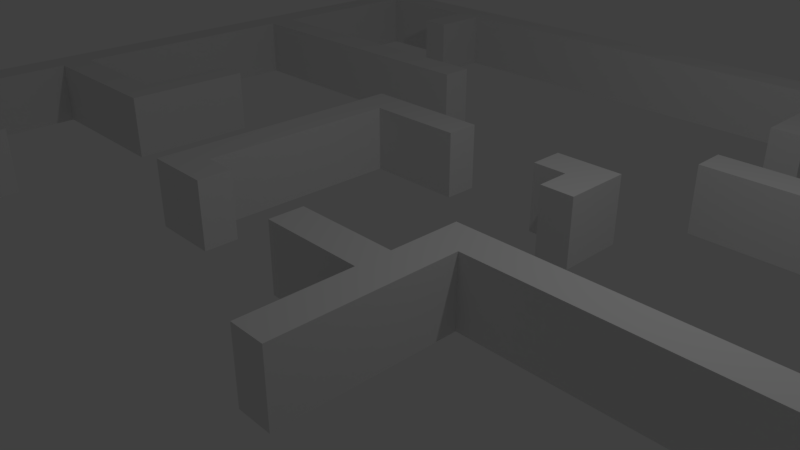 # Source: Map_v3.blend  (saved by Blender 2.78.0; exported with 4.5.12 LTS)
import bpy
from mathutils import Matrix  # noqa: F401  (used for matrix-valued properties, if any)

bpy.ops.wm.read_factory_settings(use_empty=True)
scene = bpy.context.scene
scene.name = 'Scene'

# ---- collections
col_collection_1 = bpy.data.collections.new('Collection 1'); scene.collection.children.link(col_collection_1)

# ---- world
world_world = bpy.data.worlds.new('World'); scene.world = world_world
world_world.color = (0.05088, 0.05088, 0.05088)
world_world.use_sun_shadow = False
world_world.sun_shadow_jitter_overblur = 0.0
world_world.cycles.sampling_method = 'MANUAL'

# ---- cameras
cam_camera = bpy.data.cameras.new('Camera')
cam_camera.clip_end = 100.0
cam_camera.lens = 35.0
cam_camera.sensor_width = 32.0
cam_camera.sensor_height = 18.0
cam_camera.ortho_scale = 7.314
cam_camera.dof.focus_distance = 0.0
cam_camera.dof.aperture_fstop = 128.0

# ---- lights
light_lamp = bpy.data.lights.new('Lamp', 'POINT')
light_lamp.transmission_factor = 0.0
light_lamp.cutoff_distance = 30.0
light_lamp.energy = 100.0
light_lamp.shadow_buffer_clip_start = 1.001
light_lamp.shadow_soft_size = 0.1
light_lamp.shadow_maximum_resolution = 0.006
light_lamp.use_absolute_resolution = True

# ---- meshes
me_plane_001 = bpy.data.meshes.new('Plane.001')
me_plane_001.from_pydata([(6.0, 4.5, 0.0), (6.5, 4.5, 0.0), (5.5, 4.5, 0.0), (6.0, 5.0, 0.0), (5.5, 5.0, 0.0), (6.5, 5.0, 0.0), (5.5, 4.5, 1.0), (6.0, 4.5, 1.0), (6.0, 5.0, 1.0), (6.5, 4.5, 1.0), (5.5, 5.0, 1.0), (6.5, 5.0, 1.0)], [], [(0, 1, 9, 7), (1, 5, 11, 9), (6, 7, 8, 10), (7, 9, 11, 8), (3, 4, 10, 8), (2, 0, 7, 6), (4, 2, 6, 10), (5, 3, 8, 11)])
me_plane_001.use_remesh_preserve_volume = False
me_plane_001.use_remesh_preserve_attributes = False
me_plane_001.use_mirror_vertex_groups = False
me_plane_001.update()
me_plane = bpy.data.meshes.new('Plane')
me_plane.from_pydata([(-8.0, 1.0, 0.0), (-5.0, 1.0, 0.0), (-2.0, 1.0, 0.0), (8.0, 1.0, 0.0), (-8.0, 2.0, 0.0), (-2.0, 2.0, 0.0), (8.0, 2.0, 0.0), (2.0, 2.0, 0.0), (1.0, 2.0, 0.0), (-1.0, 2.0, 0.0), (-8.0, 3.0, 0.0), (8.0, 3.0, 0.0), (-8.0, 4.0, 0.0), (-7.0, 4.0, 0.0), (-6.0, 4.0, 0.0), (-5.0, 4.0, 0.0), (-4.0, 4.0, 0.0), (-3.0, 4.0, 0.0), (8.0, 4.0, 0.0), (5.0, 4.0, 0.0), (4.0, 4.0, 0.0), (3.0, 4.0, 0.0), (-8.0, 5.0, 0.0), (8.0, 5.0, 0.0), (5.0, 5.0, 0.0), (-8.0, 6.0, 0.0), (8.0, 6.0, 0.0), (5.0, 6.0, 0.0), (3.0, 6.0, 0.0), (-8.0, 7.0, 0.0), (-5.0, 7.0, 0.0), (8.0, 7.0, 0.0), (5.0, 7.0, 0.0), (3.0, 7.0, 0.0), (-8.0, 8.0, 0.0), (-7.0, 8.0, 0.0), (-6.0, 8.0, 0.0), (-5.0, 8.0, 0.0), (-4.0, 8.0, 0.0), (-3.0, 8.0, 0.0), (-2.0, 8.0, 0.0), (8.0, 8.0, 0.0), (7.0, 8.0, 0.0), (6.0, 8.0, 0.0), (5.0, 8.0, 0.0), (4.0, 8.0, 0.0), (3.0, 8.0, 0.0), (2.0, 8.0, 0.0), (1.0, 8.0, 0.0), (-1.0, 8.0, 0.0), (0.0, 8.0, 0.0), (-8.0, 0.0, 0.0), (-7.0, 0.0, 0.0), (-6.0, 0.0, 0.0), (-5.0, 0.0, 0.0), (-2.0, 0.0, 0.0), (8.0, 0.0, 0.0), (7.0, 0.0, 0.0), (6.0, 0.0, 0.0), (5.0, 0.0, 0.0), (4.0, 0.0, 0.0), (3.0, 0.0, 0.0), (2.0, 0.0, 0.0), (-8.0, -1.0, 0.0), (-2.0, -1.0, 0.0), (8.0, -1.0, 0.0), (2.0, -1.0, 0.0), (1.0, -1.0, 0.0), (0.0, -1.0, 0.0), (-8.0, -2.0, 0.0), (8.0, -2.0, 0.0), (2.0, -2.0, 0.0), (-8.0, -3.0, 0.0), (-7.0, -3.0, 0.0), (-6.0, -3.0, 0.0), (-5.0, -3.0, 0.0), (8.0, -3.0, 0.0), (2.0, -3.0, 0.0), (-8.0, -4.0, 0.0), (8.0, -4.0, 0.0), (-8.0, -5.0, 0.0), (-7.0, -5.0, 0.0), (-6.0, -5.0, 0.0), (-5.0, -5.0, 0.0), (-4.0, -5.0, 0.0), (8.0, -5.0, 0.0), (6.0, -5.0, 0.0), (5.0, -5.0, 0.0), (4.0, -5.0, 0.0), (-8.0, -6.0, 0.0), (-5.0, -6.0, 0.0), (8.0, -6.0, 0.0), (4.0, -6.0, 0.0), (-8.0, -7.0, 0.0), (8.0, -7.0, 0.0), (4.0, -7.0, 0.0), (-8.0, -8.0, 0.0), (-7.0, -8.0, 0.0), (-6.0, -8.0, 0.0), (-5.0, -8.0, 0.0), (-4.0, -8.0, 0.0), (-3.0, -8.0, 0.0), (-2.0, -8.0, 0.0), (8.0, -8.0, 0.0), (7.0, -8.0, 0.0), (6.0, -8.0, 0.0), (5.0, -8.0, 0.0), (4.0, -8.0, 0.0), (3.0, -8.0, 0.0), (2.0, -8.0, 0.0), (1.0, -8.0, 0.0), (-1.0, -8.0, 0.0), (0.0, -8.0, 0.0), (7.5, 1.0, 0.0), (-2.5, 1.0, 0.0), (-5.5, 1.0, 0.0), (-7.5, 1.0, 0.0), (-0.5, 2.0, 0.0), (1.5, 2.0, 0.0), (-1.5, 2.0, 0.0), (7.5, 2.0, 0.0), (-2.5, 2.0, 0.0), (-7.5, 2.0, 0.0), (8.0, 1.5, 0.0), (2.0, 1.5, 0.0), (-2.0, 1.5, 0.0), (-5.0, 1.5, 0.0), (-8.0, 1.5, 0.0), (7.5, 3.0, 0.0), (-7.5, 3.0, 0.0), (-2.0, 2.5, 0.0), (-1.0, 2.5, 0.0), (1.0, 2.5, 0.0), (8.0, 2.5, 0.0), (2.0, 2.5, 0.0), (-8.0, 2.5, 0.0), (2.5, 4.0, 0.0), (4.5, 4.0, 0.0), (3.5, 4.0, 0.0), (7.5, 4.0, 0.0), (-3.5, 4.0, 0.0), (-2.5, 4.0, 0.0), (-5.5, 4.0, 0.0), (-4.5, 4.0, 0.0), (-7.5, 4.0, 0.0), (-6.5, 4.0, 0.0), (5.0, 3.5, 0.0), (4.0, 3.5, 0.0), (3.0, 3.5, 0.0), (-8.0, 3.5, 0.0), (8.0, 3.5, 0.0), (4.5, 5.0, 0.0), (7.5, 5.0, 0.0), (-7.5, 5.0, 0.0), (-8.0, 4.5, 0.0), (-7.0, 4.5, 0.0), (5.0, 4.5, 0.0), (-6.0, 4.5, 0.0), (8.0, 4.5, 0.0), (-4.0, 4.5, 0.0), (-3.0, 4.5, 0.0), (-5.0, 4.5, 0.0), (2.5, 6.0, 0.0), (4.5, 6.0, 0.0), (7.5, 6.0, 0.0), (-7.5, 6.0, 0.0), (5.0, 5.5, 0.0), (3.0, 5.5, 0.0), (-8.0, 5.5, 0.0), (8.0, 5.5, 0.0), (2.5, 7.0, 0.0), (4.5, 7.0, 0.0), (7.5, 7.0, 0.0), (-5.5, 7.0, 0.0), (-7.5, 7.0, 0.0), (8.0, 6.5, 0.0), (3.0, 6.5, 0.0), (5.0, 6.5, 0.0), (-5.0, 6.5, 0.0), (-8.0, 6.5, 0.0), (-0.5, 8.0, 0.0), (2.5, 8.0, 0.0), (1.5, 8.0, 0.0), (4.5, 8.0, 0.0), (3.5, 8.0, 0.0), (6.5, 8.0, 0.0), (5.5, 8.0, 0.0), (-1.5, 8.0, 0.0), (7.5, 8.0, 0.0), (-3.5, 8.0, 0.0), (-2.5, 8.0, 0.0), (-5.5, 8.0, 0.0), (-4.5, 8.0, 0.0), (-7.5, 8.0, 0.0), (-6.5, 8.0, 0.0), (0.5, 8.0, 0.0), (5.0, 7.5, 0.0), (4.0, 7.5, 0.0), (-6.0, 7.5, 0.0), (-5.0, 7.5, 0.0), (3.0, 7.5, 0.0), (-4.0, 7.5, 0.0), (7.0, 7.5, 0.0), (6.0, 7.5, 0.0), (-8.0, 7.5, 0.0), (-7.0, 7.5, 0.0), (-2.0, 7.5, 0.0), (-1.0, 7.5, 0.0), (0.0, 7.5, 0.0), (1.0, 7.5, 0.0), (8.0, 7.5, 0.0), (2.0, 7.5, 0.0), (-3.0, 7.5, 0.0), (2.5, 0.0, 0.0), (1.5, 0.0, 0.0), (4.5, 0.0, 0.0), (3.5, 0.0, 0.0), (6.5, 0.0, 0.0), (5.5, 0.0, 0.0), (7.5, 0.0, 0.0), (-2.5, 0.0, 0.0), (-5.5, 0.0, 0.0), (-7.5, 0.0, 0.0), (-6.5, 0.0, 0.0), (-2.0, 0.5, 0.0), (8.0, 0.5, 0.0), (-5.0, 0.5, 0.0), (-8.0, 0.5, 0.0), (1.5, -1.0, 0.0), (-1.5, -1.0, 0.0), (7.5, -1.0, 0.0), (-2.5, -1.0, 0.0), (-7.5, -1.0, 0.0), (0.5, -1.0, 0.0), (-5.0, -0.5, 0.0), (-6.0, -0.5, 0.0), (3.0, -0.5, 0.0), (4.0, -0.5, 0.0), (6.0, -0.5, 0.0), (7.0, -0.5, 0.0), (-7.0, -0.5, 0.0), (-8.0, -0.5, 0.0), (5.0, -0.5, 0.0), (-2.0, -0.5, 0.0), (8.0, -0.5, 0.0), (2.0, -0.5, 0.0), (1.5, -2.0, 0.0), (7.5, -2.0, 0.0), (-7.5, -2.0, 0.0), (0.0, -1.5, 0.0), (1.0, -1.5, 0.0), (8.0, -1.5, 0.0), (2.0, -1.5, 0.0), (-2.0, -1.5, 0.0), (-8.0, -1.5, 0.0), (1.5, -3.0, 0.0), (7.5, -3.0, 0.0), (-5.5, -3.0, 0.0), (-7.5, -3.0, 0.0), (-6.5, -3.0, 0.0), (-5.0, -2.5, 0.0), (-7.0, -2.5, 0.0), (-8.0, -2.5, 0.0), (-6.0, -2.5, 0.0), (8.0, -2.5, 0.0), (2.0, -2.5, 0.0), (7.5, -4.0, 0.0), (-7.5, -4.0, 0.0), (8.0, -3.5, 0.0), (-8.0, -3.5, 0.0), (4.5, -5.0, 0.0), (3.5, -5.0, 0.0), (5.5, -5.0, 0.0), (7.5, -5.0, 0.0), (-3.5, -5.0, 0.0), (-5.5, -5.0, 0.0), (-4.5, -5.0, 0.0), (-7.5, -5.0, 0.0), (-6.5, -5.0, 0.0), (-8.0, -4.5, 0.0), (8.0, -4.5, 0.0), (3.5, -6.0, 0.0), (7.5, -6.0, 0.0), (-5.5, -6.0, 0.0), (-7.5, -6.0, 0.0), (-4.0, -5.5, 0.0), (4.0, -5.5, 0.0), (5.0, -5.5, 0.0), (-5.0, -5.5, 0.0), (-6.0, -5.5, 0.0), (6.0, -5.5, 0.0), (-7.0, -5.5, 0.0), (-8.0, -5.5, 0.0), (8.0, -5.5, 0.0), (3.5, -7.0, 0.0), (7.5, -7.0, 0.0), (-7.5, -7.0, 0.0), (-8.0, -6.5, 0.0), (8.0, -6.5, 0.0), (4.0, -6.5, 0.0), (-5.0, -6.5, 0.0), (-0.5, -8.0, 0.0), (2.5, -8.0, 0.0), (1.5, -8.0, 0.0), (4.5, -8.0, 0.0), (3.5, -8.0, 0.0), (6.5, -8.0, 0.0), (5.5, -8.0, 0.0), (-1.5, -8.0, 0.0), (7.5, -8.0, 0.0), (-3.5, -8.0, 0.0), (-2.5, -8.0, 0.0), (-5.5, -8.0, 0.0), (-4.5, -8.0, 0.0), (-7.5, -8.0, 0.0), (-6.5, -8.0, 0.0), (0.5, -8.0, 0.0), (1.0, -7.5, 0.0), (2.0, -7.5, 0.0), (-2.0, -7.5, 0.0), (-3.0, -7.5, 0.0), (4.0, -7.5, 0.0), (5.0, -7.5, 0.0), (-5.0, -7.5, 0.0), (-6.0, -7.5, 0.0), (3.0, -7.5, 0.0), (-4.0, -7.5, 0.0), (6.0, -7.5, 0.0), (7.0, -7.5, 0.0), (-7.0, -7.5, 0.0), (-8.0, -7.5, 0.0), (-1.0, -7.5, 0.0), (0.0, -7.5, 0.0), (8.0, -7.5, 0.0), (-3.5, -7.5, 0.0), (2.5, -7.5, 0.0), (7.5, -7.5, 0.0), (0.5, -7.5, 0.0), (-0.5, -7.5, 0.0), (-1.5, -7.5, 0.0), (-6.5, -7.5, 0.0), (5.5, -7.5, 0.0), (-7.5, -7.5, 0.0), (6.5, -7.5, 0.0), (-4.5, -7.5, 0.0), (3.5, -7.5, 0.0), (-5.5, -7.5, 0.0), (4.5, -7.5, 0.0), (-2.5, -7.5, 0.0), (1.5, -7.5, 0.0), (3.5, -6.5, 0.0), (-5.5, -6.5, 0.0), (7.5, -6.5, 0.0), (-7.5, -6.5, 0.0), (7.5, -5.5, 0.0), (-6.5, -5.5, 0.0), (5.5, -5.5, 0.0), (-7.5, -5.5, 0.0), (-4.5, -5.5, 0.0), (3.5, -5.5, 0.0), (-5.5, -5.5, 0.0), (4.5, -5.5, 0.0), (-3.5, -5.5, 0.0), (7.5, -4.5, 0.0), (-7.5, -4.5, 0.0), (-7.5, -3.5, 0.0), (7.5, -3.5, 0.0), (-5.5, -2.5, 0.0), (1.5, -2.5, 0.0), (7.5, -2.5, 0.0), (-6.5, -2.5, 0.0), (-7.5, -2.5, 0.0), (-1.5, -1.5, 0.0), (-7.5, -1.5, 0.0), (-2.5, -1.5, 0.0), (1.5, -1.5, 0.0), (7.5, -1.5, 0.0), (0.5, -1.5, 0.0), (4.5, -0.5, 0.0), (-2.5, -0.5, 0.0), (1.5, -0.5, 0.0), (2.5, -0.5, 0.0), (7.5, -0.5, 0.0), (-6.5, -0.5, 0.0), (5.5, -0.5, 0.0), (-7.5, -0.5, 0.0), (6.5, -0.5, 0.0), (3.5, -0.5, 0.0), (-5.5, -0.5, 0.0), (-7.5, 0.5, 0.0), (-5.5, 0.5, 0.0), (-2.5, 0.5, 0.0), (7.5, 0.5, 0.0), (-2.5, 7.5, 0.0), (1.5, 7.5, 0.0), (-3.5, 7.5, 0.0), (2.5, 7.5, 0.0), (7.5, 7.5, 0.0), (0.5, 7.5, 0.0), (-0.5, 7.5, 0.0), (-1.5, 7.5, 0.0), (-6.5, 7.5, 0.0), (5.5, 7.5, 0.0), (-7.5, 7.5, 0.0), (6.5, 7.5, 0.0), (-4.5, 7.5, 0.0), (3.5, 7.5, 0.0), (-5.5, 7.5, 0.0), (4.5, 7.5, 0.0), (-7.5, 6.5, 0.0), (-5.5, 6.5, 0.0), (4.5, 6.5, 0.0), (2.5, 6.5, 0.0), (7.5, 6.5, 0.0), (2.5, 5.5, 0.0), (7.5, 5.5, 0.0), (-7.5, 5.5, 0.0), (4.5, 5.5, 0.0), (-4.5, 4.5, 0.0), (-5.5, 4.5, 0.0), (4.5, 4.5, 0.0), (-2.5, 4.5, 0.0), (-3.5, 4.5, 0.0), (7.5, 4.5, 0.0), (-6.5, 4.5, 0.0), (-7.5, 4.5, 0.0), (2.5, 3.5, 0.0), (7.5, 3.5, 0.0), (-7.5, 3.5, 0.0), (3.5, 3.5, 0.0), (4.5, 3.5, 0.0), (-7.5, 2.5, 0.0), (-2.5, 2.5, 0.0), (1.5, 2.5, 0.0), (7.5, 2.5, 0.0), (-0.5, 2.5, 0.0), (-1.5, 2.5, 0.0), (-7.5, 1.5, 0.0), (-5.5, 1.5, 0.0), (-2.5, 1.5, 0.0), (1.5, 1.5, 0.0), (7.5, 1.5, 0.0), (7.5, 1.0, 1.0), (8.0, 1.0, 1.0), (-7.5, 1.0, 1.0), (-8.0, 1.0, 1.0), (-0.5, 2.0, 1.0), (-1.0, 2.0, 1.0), (1.5, 2.0, 1.0), (2.0, 2.0, 1.0), (-1.5, 2.0, 1.0), (-2.0, 2.0, 1.0), (7.5, 2.0, 1.0), (8.0, 2.0, 1.0), (-7.5, 2.0, 1.0), (-8.0, 2.0, 1.0), (8.0, 1.5, 1.0), (-2.0, 1.5, 1.0), (-2.0, 1.0, 1.0), (-5.0, 1.5, 1.0), (-5.0, 1.0, 1.0), (-8.0, 1.5, 1.0), (7.5, 3.0, 1.0), (8.0, 3.0, 1.0), (-7.5, 3.0, 1.0), (-8.0, 3.0, 1.0), (-1.0, 2.5, 1.0), (1.0, 2.5, 1.0), (1.0, 2.0, 1.0), (8.0, 2.5, 1.0), (2.0, 2.5, 1.0), (-8.0, 2.5, 1.0), (2.5, 4.0, 1.0), (3.0, 4.0, 1.0), (4.5, 4.0, 1.0), (5.0, 4.0, 1.0), (3.5, 4.0, 1.0), (4.0, 4.0, 1.0), (7.5, 4.0, 1.0), (8.0, 4.0, 1.0), (-3.5, 4.0, 1.0), (-4.0, 4.0, 1.0), (-2.5, 4.0, 1.0), (-3.0, 4.0, 1.0), (-5.5, 4.0, 1.0), (-6.0, 4.0, 1.0), (-4.5, 4.0, 1.0), (-5.0, 4.0, 1.0), (-7.5, 4.0, 1.0), (-8.0, 4.0, 1.0), (-6.5, 4.0, 1.0), (-7.0, 4.0, 1.0), (5.0, 3.5, 1.0), (-8.0, 3.5, 1.0), (8.0, 3.5, 1.0), (4.5, 5.0, 1.0), (5.0, 5.0, 1.0), (7.5, 5.0, 1.0), (8.0, 5.0, 1.0), (-7.5, 5.0, 1.0), (-8.0, 5.0, 1.0), (-8.0, 4.5, 1.0), (-7.0, 4.5, 1.0), (5.0, 4.5, 1.0), (-6.0, 4.5, 1.0), (8.0, 4.5, 1.0), (-3.0, 4.5, 1.0), (-5.0, 4.5, 1.0), (2.5, 6.0, 1.0), (3.0, 6.0, 1.0), (4.5, 6.0, 1.0), (5.0, 6.0, 1.0), (7.5, 6.0, 1.0), (8.0, 6.0, 1.0), (-7.5, 6.0, 1.0), (-8.0, 6.0, 1.0), (5.0, 5.5, 1.0), (-8.0, 5.5, 1.0), (8.0, 5.5, 1.0), (2.5, 7.0, 1.0), (3.0, 7.0, 1.0), (4.5, 7.0, 1.0), (5.0, 7.0, 1.0), (7.5, 7.0, 1.0), (8.0, 7.0, 1.0), (-7.5, 7.0, 1.0), (-8.0, 7.0, 1.0), (8.0, 6.5, 1.0), (3.0, 6.5, 1.0), (5.0, 6.5, 1.0), (-8.0, 6.5, 1.0), (-0.5, 8.0, 1.0), (-1.0, 8.0, 1.0), (2.5, 8.0, 1.0), (3.0, 8.0, 1.0), (1.5, 8.0, 1.0), (2.0, 8.0, 1.0), (4.5, 8.0, 1.0), (5.0, 8.0, 1.0), (3.5, 8.0, 1.0), (4.0, 8.0, 1.0), (6.5, 8.0, 1.0), (7.0, 8.0, 1.0), (5.5, 8.0, 1.0), (6.0, 8.0, 1.0), (-1.5, 8.0, 1.0), (-2.0, 8.0, 1.0), (7.5, 8.0, 1.0), (8.0, 8.0, 1.0), (-3.5, 8.0, 1.0), (-4.0, 8.0, 1.0), (-2.5, 8.0, 1.0), (-3.0, 8.0, 1.0), (-5.5, 8.0, 1.0), (-6.0, 8.0, 1.0), (-4.5, 8.0, 1.0), (-5.0, 8.0, 1.0), (-7.5, 8.0, 1.0), (-8.0, 8.0, 1.0), (-6.5, 8.0, 1.0), (-7.0, 8.0, 1.0), (0.5, 8.0, 1.0), (0.0, 8.0, 1.0), (5.0, 7.5, 1.0), (-6.0, 7.5, 1.0), (-5.0, 7.5, 1.0), (-5.0, 7.0, 1.0), (3.0, 7.5, 1.0), (7.0, 7.5, 1.0), (-8.0, 7.5, 1.0), (-2.0, 7.5, 1.0), (8.0, 7.5, 1.0), (2.5, 0.0, 1.0), (3.0, 0.0, 1.0), (1.5, 0.0, 1.0), (2.0, 0.0, 1.0), (4.5, 0.0, 1.0), (5.0, 0.0, 1.0), (3.5, 0.0, 1.0), (4.0, 0.0, 1.0), (6.5, 0.0, 1.0), (7.0, 0.0, 1.0), (5.5, 0.0, 1.0), (6.0, 0.0, 1.0), (7.5, 0.0, 1.0), (8.0, 0.0, 1.0), (-5.5, 0.0, 1.0), (-6.0, 0.0, 1.0), (-7.5, 0.0, 1.0), (-8.0, 0.0, 1.0), (-6.5, 0.0, 1.0), (-7.0, 0.0, 1.0), (-2.0, 0.5, 1.0), (8.0, 0.5, 1.0), (-5.0, 0.5, 1.0), (-5.0, 0.0, 1.0), (-8.0, 0.5, 1.0), (1.5, -1.0, 1.0), (2.0, -1.0, 1.0), (-1.5, -1.0, 1.0), (-2.0, -1.0, 1.0), (7.5, -1.0, 1.0), (8.0, -1.0, 1.0), (-7.5, -1.0, 1.0), (-8.0, -1.0, 1.0), (0.5, -1.0, 1.0), (0.0, -1.0, 1.0), (-6.0, -0.5, 1.0), (4.0, -0.5, 1.0), (7.0, -0.5, 1.0), (-8.0, -0.5, 1.0), (-2.0, -0.5, 1.0), (-2.0, 0.0, 1.0), (8.0, -0.5, 1.0), (2.0, -0.5, 1.0), (1.5, -2.0, 1.0), (2.0, -2.0, 1.0), (7.5, -2.0, 1.0), (8.0, -2.0, 1.0), (-7.5, -2.0, 1.0), (-8.0, -2.0, 1.0), (8.0, -1.5, 1.0), (2.0, -1.5, 1.0), (-8.0, -1.5, 1.0), (1.5, -3.0, 1.0), (2.0, -3.0, 1.0), (7.5, -3.0, 1.0), (8.0, -3.0, 1.0), (-5.5, -3.0, 1.0), (-6.0, -3.0, 1.0), (-7.5, -3.0, 1.0), (-8.0, -3.0, 1.0), (-6.5, -3.0, 1.0), (-7.0, -3.0, 1.0), (-7.0, -2.5, 1.0), (-8.0, -2.5, 1.0), (-6.0, -2.5, 1.0), (8.0, -2.5, 1.0), (2.0, -2.5, 1.0), (7.5, -4.0, 1.0), (8.0, -4.0, 1.0), (-7.5, -4.0, 1.0), (-8.0, -4.0, 1.0), (8.0, -3.5, 1.0), (-8.0, -3.5, 1.0), (4.5, -5.0, 1.0), (5.0, -5.0, 1.0), (3.5, -5.0, 1.0), (4.0, -5.0, 1.0), (5.5, -5.0, 1.0), (6.0, -5.0, 1.0), (7.5, -5.0, 1.0), (8.0, -5.0, 1.0), (-3.5, -5.0, 1.0), (-4.0, -5.0, 1.0), (-5.5, -5.0, 1.0), (-6.0, -5.0, 1.0), (-4.5, -5.0, 1.0), (-5.0, -5.0, 1.0), (-7.5, -5.0, 1.0), (-8.0, -5.0, 1.0), (-6.5, -5.0, 1.0), (-7.0, -5.0, 1.0), (-8.0, -4.5, 1.0), (8.0, -4.5, 1.0), (3.5, -6.0, 1.0), (4.0, -6.0, 1.0), (7.5, -6.0, 1.0), (8.0, -6.0, 1.0), (-7.5, -6.0, 1.0), (-8.0, -6.0, 1.0), (-4.0, -5.5, 1.0), (4.0, -5.5, 1.0), (5.0, -5.5, 1.0), (-5.0, -5.5, 1.0), (-5.0, -6.0, 1.0), (-6.0, -5.5, 1.0), (-8.0, -5.5, 1.0), (8.0, -5.5, 1.0), (3.5, -7.0, 1.0), (4.0, -7.0, 1.0), (7.5, -7.0, 1.0), (8.0, -7.0, 1.0), (-7.5, -7.0, 1.0), (-8.0, -7.0, 1.0), (-8.0, -6.5, 1.0), (8.0, -6.5, 1.0), (4.0, -6.5, 1.0), (-0.5, -8.0, 1.0), (-1.0, -8.0, 1.0), (2.5, -8.0, 1.0), (3.0, -8.0, 1.0), (1.5, -8.0, 1.0), (2.0, -8.0, 1.0), (4.5, -8.0, 1.0), (5.0, -8.0, 1.0), (3.5, -8.0, 1.0), (4.0, -8.0, 1.0), (6.5, -8.0, 1.0), (7.0, -8.0, 1.0), (5.5, -8.0, 1.0), (6.0, -8.0, 1.0), (-1.5, -8.0, 1.0), (-2.0, -8.0, 1.0), (7.5, -8.0, 1.0), (8.0, -8.0, 1.0), (-3.5, -8.0, 1.0), (-4.0, -8.0, 1.0), (-2.5, -8.0, 1.0), (-3.0, -8.0, 1.0), (-5.5, -8.0, 1.0), (-6.0, -8.0, 1.0), (-4.5, -8.0, 1.0), (-5.0, -8.0, 1.0), (-7.5, -8.0, 1.0), (-8.0, -8.0, 1.0), (-6.5, -8.0, 1.0), (-7.0, -8.0, 1.0), (0.5, -8.0, 1.0), (0.0, -8.0, 1.0), (1.0, -7.5, 1.0), (1.0, -8.0, 1.0), (-2.0, -7.5, 1.0), (4.0, -7.5, 1.0), (-5.0, -7.5, 1.0), (3.0, -7.5, 1.0), (-4.0, -7.5, 1.0), (6.0, -7.5, 1.0), (-7.0, -7.5, 1.0), (-8.0, -7.5, 1.0), (-1.0, -7.5, 1.0), (0.0, -7.5, 1.0), (8.0, -7.5, 1.0), (-2.5, 1.0, 1.0), (-5.5, 1.0, 1.0), (-2.5, 2.0, 1.0), (2.0, 1.5, 1.0), (-2.0, 2.5, 1.0), (4.0, 3.5, 1.0), (3.0, 3.5, 1.0), (-4.0, 4.5, 1.0), (3.0, 5.5, 1.0), (-5.5, 7.0, 1.0), (-5.0, 6.5, 1.0), (1.0, 8.0, 1.0), (4.0, 7.5, 1.0), (-4.0, 7.5, 1.0), (6.0, 7.5, 1.0), (-7.0, 7.5, 1.0), (-1.0, 7.5, 1.0), (0.0, 7.5, 1.0), (1.0, 7.5, 1.0), (2.0, 7.5, 1.0), (-3.0, 7.5, 1.0), (-2.5, 0.0, 1.0), (1.0, -1.0, 1.0), (-2.5, -1.0, 1.0), (-5.0, -0.5, 1.0), (3.0, -0.5, 1.0), (6.0, -0.5, 1.0), (-7.0, -0.5, 1.0), (5.0, -0.5, 1.0), (0.0, -1.5, 1.0), (1.0, -1.5, 1.0), (-2.0, -1.5, 1.0), (-5.0, -3.0, 1.0), (-5.0, -2.5, 1.0), (-5.5, -6.0, 1.0), (6.0, -5.5, 1.0), (-7.0, -5.5, 1.0), (-5.0, -6.5, 1.0), (2.0, -7.5, 1.0), (-3.0, -7.5, 1.0), (5.0, -7.5, 1.0), (-6.0, -7.5, 1.0), (7.0, -7.5, 1.0), (-3.5, -7.5, 1.0), (2.5, -7.5, 1.0), (7.5, -7.5, 1.0), (0.5, -7.5, 1.0), (-0.5, -7.5, 1.0), (-1.5, -7.5, 1.0), (-6.5, -7.5, 1.0), (5.5, -7.5, 1.0), (-7.5, -7.5, 1.0), (6.5, -7.5, 1.0), (-4.5, -7.5, 1.0), (3.5, -7.5, 1.0), (-5.5, -7.5, 1.0), (4.5, -7.5, 1.0), (-2.5, -7.5, 1.0), (1.5, -7.5, 1.0), (3.5, -6.5, 1.0), (-5.5, -6.5, 1.0), (7.5, -6.5, 1.0), (-7.5, -6.5, 1.0), (7.5, -5.5, 1.0), (-6.5, -5.5, 1.0), (5.5, -5.5, 1.0), (-7.5, -5.5, 1.0), (-4.5, -5.5, 1.0), (3.5, -5.5, 1.0), (-5.5, -5.5, 1.0), (4.5, -5.5, 1.0), (-3.5, -5.5, 1.0), (7.5, -4.5, 1.0), (-7.5, -4.5, 1.0), (-7.5, -3.5, 1.0), (7.5, -3.5, 1.0), (-5.5, -2.5, 1.0), (1.5, -2.5, 1.0), (7.5, -2.5, 1.0), (-6.5, -2.5, 1.0), (-7.5, -2.5, 1.0), (-1.5, -1.5, 1.0), (-7.5, -1.5, 1.0), (-2.5, -1.5, 1.0), (1.5, -1.5, 1.0), (7.5, -1.5, 1.0), (0.5, -1.5, 1.0), (4.5, -0.5, 1.0), (-2.5, -0.5, 1.0), (1.5, -0.5, 1.0), (2.5, -0.5, 1.0), (7.5, -0.5, 1.0), (-6.5, -0.5, 1.0), (5.5, -0.5, 1.0), (-7.5, -0.5, 1.0), (6.5, -0.5, 1.0), (3.5, -0.5, 1.0), (-5.5, -0.5, 1.0), (-7.5, 0.5, 1.0), (-5.5, 0.5, 1.0), (-2.5, 0.5, 1.0), (7.5, 0.5, 1.0), (-2.5, 7.5, 1.0), (1.5, 7.5, 1.0), (-3.5, 7.5, 1.0), (2.5, 7.5, 1.0), (7.5, 7.5, 1.0), (0.5, 7.5, 1.0), (-0.5, 7.5, 1.0), (-1.5, 7.5, 1.0), (-6.5, 7.5, 1.0), (5.5, 7.5, 1.0), (-7.5, 7.5, 1.0), (6.5, 7.5, 1.0), (-4.5, 7.5, 1.0), (3.5, 7.5, 1.0), (-5.5, 7.5, 1.0), (4.5, 7.5, 1.0), (-7.5, 6.5, 1.0), (-5.5, 6.5, 1.0), (4.5, 6.5, 1.0), (2.5, 6.5, 1.0), (7.5, 6.5, 1.0), (2.5, 5.5, 1.0), (7.5, 5.5, 1.0), (-7.5, 5.5, 1.0), (4.5, 5.5, 1.0), (-4.5, 4.5, 1.0), (-5.5, 4.5, 1.0), (4.5, 4.5, 1.0), (-2.5, 4.5, 1.0), (-3.5, 4.5, 1.0), (7.5, 4.5, 1.0), (-6.5, 4.5, 1.0), (-7.5, 4.5, 1.0), (2.5, 3.5, 1.0), (7.5, 3.5, 1.0), (-7.5, 3.5, 1.0), (3.5, 3.5, 1.0), (4.5, 3.5, 1.0), (-7.5, 2.5, 1.0), (-2.5, 2.5, 1.0), (1.5, 2.5, 1.0), (7.5, 2.5, 1.0), (-0.5, 2.5, 1.0), (-1.5, 2.5, 1.0), (-7.5, 1.5, 1.0), (-5.5, 1.5, 1.0), (-2.5, 1.5, 1.0), (1.5, 1.5, 1.0), (7.5, 1.5, 1.0), (5.5, 5.0, 1.0), (5.5, 5.0, 0.0), (5.5, 4.5, 0.0), (5.5, 4.5, 1.0), (6.5, 5.0, 1.0), (6.5, 5.0, 0.0), (6.5, 4.5, 0.0), (6.5, 4.5, 1.0)], [], [(265, 71, 616, 638), (343, 327, 727, 785), (13, 145, 490, 491), (364, 267, 641, 806), (237, 378, 820, 608), (167, 28, 509, 741), (76, 264, 637, 627), (328, 343, 785, 775), (277, 364, 806, 659), (378, 242, 761, 820), (15, 143, 486, 487), (129, 428, 870, 464), (14, 142, 484, 485), (428, 144, 488, 870), (329, 342, 784, 728), (17, 141, 482, 483), (298, 91, 668, 686), (16, 140, 480, 481), (342, 296, 683, 784), (233, 68, 606, 605), (262, 72, 631, 635), (341, 322, 773, 783), (377, 250, 763, 819), (327, 341, 783, 727), (249, 377, 819, 762), (20, 138, 476, 477), (75, 260, 766, 765), (165, 409, 851, 514), (324, 340, 782, 774), (409, 174, 525, 851), (340, 329, 728, 782), (21, 136, 472, 473), (89, 297, 685, 670), (230, 376, 818, 601), (10, 135, 471, 465), (229, 64, 600, 599), (376, 247, 617, 818), (331, 339, 781, 730), (259, 74, 629, 632), (339, 319, 722, 781), (258, 73, 633, 630), (197, 408, 850, 745), (257, 75, 765, 628), (408, 171, 521, 850), (332, 338, 780, 731), (338, 331, 730, 780), (198, 407, 849, 564), (7, 134, 470, 449), (0, 227, 596, 445), (407, 173, 742, 849), (317, 337, 779, 720), (266, 363, 805, 639), (250, 375, 817, 763), (337, 332, 731, 779), (133, 11, 463, 469), (363, 273, 651, 805), (54, 226, 594, 595), (406, 197, 745, 848), (132, 8, 468, 467), (427, 128, 462, 869), (200, 406, 848, 567), (139, 427, 869, 478), (375, 246, 615, 817), (336, 328, 775, 778), (426, 148, 739, 868), (374, 253, 764, 816), (199, 405, 847, 565), (295, 336, 778, 681), (231, 374, 816, 756), (18, 158, 505, 479), (405, 201, 746, 847), (136, 426, 868, 472), (293, 85, 652, 678), (254, 69, 620, 623), (335, 318, 771, 777), (225, 3, 443, 593), (325, 335, 777, 725), (155, 425, 867, 502), (404, 202, 568, 846), (80, 292, 677, 660), (203, 404, 846, 747), (425, 153, 499, 867), (320, 334, 776, 772), (224, 2, 458, 592), (503, 156, 886, 887), (334, 326, 726, 776), (403, 205, 748, 845), (154, 12, 489, 501), (174, 403, 845, 525), (103, 333, 732, 705), (424, 155, 502, 866), (90, 288, 674, 675), (223, 52, 591, 590), (157, 424, 866, 504), (402, 203, 747, 844), (92, 286, 672, 666), (252, 66, 598, 622), (330, 96, 715, 729), (196, 402, 844, 563), (70, 251, 621, 618), (221, 53, 587, 586), (205, 401, 843, 748), (401, 198, 564, 843), (68, 249, 762, 606), (4, 127, 461, 455), (58, 218, 582, 583), (206, 400, 842, 570), (57, 217, 580, 581), (1, 126, 459, 460), (400, 207, 749, 842), (60, 216, 578, 579), (321, 95, 680, 723), (59, 215, 576, 577), (62, 214, 574, 575), (207, 399, 841, 749), (61, 213, 572, 573), (373, 232, 603, 815), (2, 125, 457, 458), (399, 208, 750, 841), (285, 362, 804, 671), (248, 373, 815, 619), (362, 274, 653, 804), (441, 113, 442, 883), (11, 150, 494, 463), (316, 110, 721, 718), (120, 441, 883, 452), (208, 398, 840, 750), (315, 98, 711, 716), (210, 41, 548, 571), (423, 139, 478, 865), (398, 209, 751, 840), (314, 97, 717, 714), (865, 497, 888, 891), (313, 100, 707, 712), (149, 10, 465, 493), (312, 99, 713, 710), (123, 6, 453, 456), (311, 102, 703, 708), (202, 397, 839, 568), (310, 101, 709, 706), (397, 172, 523, 839), (104, 309, 704, 699), (34, 204, 569, 558), (422, 159, 740, 864), (308, 111, 689, 702), (160, 422, 864, 506), (253, 372, 814, 764), (106, 307, 700, 695), (286, 361, 803, 672), (372, 229, 599, 814), (440, 124, 736, 882), (65, 244, 613, 602), (211, 396, 838, 752), (105, 306, 698, 701), (361, 287, 673, 803), (396, 170, 519, 838), (108, 305, 696, 691), (33, 200, 567, 520), (280, 79, 640, 664), (107, 304, 694, 697), (30, 199, 565, 566), (118, 440, 882, 448), (64, 243, 611, 600), (201, 395, 837, 746), (110, 303, 692, 721), (395, 212, 753, 837), (109, 302, 690, 693), (289, 360, 802, 676), (301, 112, 719, 688), (421, 160, 506, 863), (439, 114, 733, 881), (241, 63, 604, 610), (300, 90, 675, 770), (5, 119, 450, 451), (360, 283, 767, 802), (195, 50, 562, 561), (121, 439, 881, 735), (394, 211, 752, 836), (299, 92, 666, 687), (194, 35, 560, 559), (141, 421, 863, 482), (145, 14, 485, 490), (209, 394, 836, 751), (193, 34, 558, 557), (78, 279, 663, 642), (144, 13, 491, 488), (271, 359, 801, 647), (192, 37, 556, 555), (143, 16, 481, 486), (359, 281, 665, 801), (191, 36, 554, 553), (142, 15, 487, 484), (212, 393, 835, 753), (358, 285, 671, 800), (190, 39, 552, 551), (420, 137, 474, 862), (393, 206, 570, 835), (94, 298, 686, 682), (288, 358, 800, 674), (189, 38, 550, 549), (151, 420, 862, 495), (126, 438, 880, 459), (140, 17, 483, 480), (9, 117, 446, 447), (41, 188, 547, 548), (419, 157, 504, 861), (261, 371, 813, 634), (438, 115, 734, 880), (234, 54, 595, 757), (187, 40, 546, 545), (161, 419, 861, 507), (67, 233, 605, 755), (43, 186, 543, 544), (371, 248, 619, 813), (278, 81, 662, 661), (42, 185, 541, 542), (45, 184, 539, 540), (276, 83, 658, 657), (138, 21, 473, 476), (44, 183, 537, 538), (883, 456, 453, 452), (882, 736, 449, 448), (879, 454, 455, 461), (876, 469, 463, 462), (873, 464, 465, 471), (872, 492, 475, 474), (871, 738, 477, 476), (870, 488, 489, 493), (869, 494, 479, 478), (868, 739, 473, 472), (867, 499, 500, 501), (865, 505, 498, 497), (862, 503, 496, 495), (859, 516, 511, 510), (858, 514, 515, 517), (857, 518, 513, 512), (856, 741, 509, 508), (855, 527, 524, 523), (854, 528, 520, 519), (853, 529, 522, 521), (851, 525, 526, 530), (850, 563, 538, 537), (849, 553, 554, 564), (848, 745, 540, 539), (847, 555, 556, 565), (846, 568, 542, 541), (845, 557, 558, 569), (844, 747, 544, 543), (843, 559, 560, 748), (842, 545, 546, 570), (841, 531, 532, 749), (840, 561, 562, 750), (839, 571, 548, 547), (838, 567, 534, 533), (837, 549, 550, 746), (836, 752, 536, 535), (835, 551, 552, 753), (833, 754, 612, 592), (832, 586, 595, 594), (821, 756, 600, 611), (813, 630, 633, 634), (812, 632, 629, 636), (809, 628, 765, 766), (802, 767, 675, 674), (791, 720, 721, 692), (790, 708, 703, 722), (789, 723, 697, 694), (788, 710, 713, 724), (787, 725, 691, 696), (786, 712, 707, 726), (785, 727, 701, 698), (784, 714, 717, 728), (783, 773, 695, 700), (782, 716, 711, 774), (781, 702, 689, 730), (780, 688, 719, 731), (779, 718, 721, 720), (778, 775, 699, 704), (777, 771, 693, 690), (776, 706, 709, 772), (726, 707, 706, 776), (725, 777, 690, 691), (732, 778, 704, 705), (682, 681, 778, 732), (731, 719, 718, 779), (730, 689, 688, 780), (722, 703, 702, 781), (728, 717, 716, 782), (727, 783, 700, 701), (729, 715, 714, 784), (684, 729, 784, 683), (775, 785, 698, 699), (724, 713, 712, 786), (723, 787, 696, 697), (680, 679, 787, 723), (774, 711, 710, 788), (773, 789, 694, 695), (772, 709, 708, 790), (771, 791, 692, 693), (687, 792, 679, 680), (666, 665, 792, 687), (767, 793, 770, 675), (686, 794, 681, 682), (668, 667, 794, 686), (685, 684, 683, 795), (670, 685, 795, 669), (678, 796, 667, 668), (652, 651, 796, 678), (662, 769, 797, 661), (661, 797, 676, 656), (650, 649, 798, 768), (649, 646, 673, 798), (677, 670, 669, 799), (660, 677, 799, 659), (659, 799, 769, 662), (658, 674, 800, 657), (657, 800, 671, 654), (672, 801, 665, 666), (648, 647, 801, 672), (656, 676, 802, 655), (655, 802, 674, 658), (646, 645, 803, 673), (645, 648, 672, 803), (654, 671, 804, 653), (664, 805, 651, 652), (640, 639, 805, 664), (663, 660, 659, 806), (642, 663, 806, 641), (644, 642, 641, 807), (631, 644, 807, 630), (643, 808, 639, 640), (627, 626, 808, 643), (636, 629, 628, 809), (638, 810, 624, 625), (616, 615, 810, 638), (637, 811, 626, 627), (618, 617, 811, 637), (634, 633, 632, 812), (635, 631, 630, 813), (620, 635, 813, 619), (600, 764, 814, 599), (623, 620, 619, 815), (604, 623, 815, 603), (756, 816, 764, 600), (622, 817, 615, 616), (598, 597, 817, 622), (597, 755, 763, 817), (621, 818, 617, 618), (602, 601, 818, 621), (606, 762, 819, 605), (605, 819, 763, 755), (577, 576, 820, 761), (576, 579, 608, 820), (754, 821, 611, 612), (614, 822, 597, 598), (575, 574, 822, 614), (573, 572, 823, 758), (572, 575, 614, 823), (613, 824, 601, 602), (585, 584, 824, 613), (584, 581, 609, 824), (591, 760, 825, 590), (590, 825, 607, 587), (583, 582, 826, 759), (582, 577, 761, 826), (610, 604, 603, 827), (589, 610, 827, 588), (588, 827, 760, 591), (581, 580, 828, 609), (580, 583, 759, 828), (579, 578, 829, 608), (578, 573, 758, 829), (587, 607, 830, 586), (586, 830, 757, 595), (596, 589, 588, 831), (445, 596, 831, 444), (734, 832, 594, 460), (733, 833, 592, 458), (593, 834, 584, 585), (443, 442, 834, 593), (570, 546, 551, 835), (751, 836, 535, 744), (753, 552, 549, 837), (752, 838, 533, 536), (519, 520, 567, 838), (568, 839, 547, 542), (523, 524, 571, 839), (751, 744, 561, 840), (750, 562, 531, 841), (749, 532, 545, 842), (564, 554, 559, 843), (563, 844, 543, 538), (748, 560, 557, 845), (525, 845, 569, 526), (747, 846, 541, 544), (746, 550, 555, 847), (567, 848, 539, 534), (565, 556, 553, 849), (566, 565, 849, 742), (745, 850, 537, 540), (521, 522, 563, 850), (514, 851, 530, 515), (743, 566, 742, 852), (510, 511, 529, 853), (508, 509, 528, 854), (512, 513, 527, 855), (497, 498, 518, 857), (499, 858, 517, 500), (495, 496, 516, 859), (481, 740, 860, 486), (486, 860, 507, 487), (487, 507, 861, 484), (484, 861, 504, 485), (474, 475, 503, 862), (482, 863, 506, 483), (483, 506, 864, 480), (480, 864, 740, 481), (478, 479, 505, 865), (485, 504, 866, 490), (490, 866, 502, 491), (491, 502, 867, 488), (488, 867, 501, 489), (462, 463, 494, 869), (464, 870, 493, 465), (739, 871, 476, 473), (738, 872, 474, 477), (454, 873, 471, 455), (451, 737, 874, 735), (468, 448, 875, 467), (448, 449, 470, 875), (452, 453, 469, 876), (446, 877, 466, 447), (447, 466, 878, 450), (450, 878, 737, 451), (444, 879, 461, 445), (460, 459, 880, 734), (457, 451, 735, 881), (458, 457, 881, 733), (442, 443, 456, 883), (95, 299, 687, 680), (379, 231, 756, 821), (220, 379, 821, 754), (51, 241, 610, 589), (111, 301, 688, 689), (344, 323, 724, 786), (173, 410, 852, 742), (168, 22, 500, 517), (302, 108, 691, 690), (326, 344, 786, 726), (303, 109, 693, 692), (380, 228, 597, 822), (243, 55, 612, 611), (410, 178, 743, 852), (304, 106, 695, 694), (214, 380, 822, 574), (294, 345, 787, 679), (305, 107, 697, 696), (146, 19, 475, 492), (171, 411, 853, 521), (306, 104, 699, 698), (244, 56, 585, 613), (345, 325, 725, 787), (411, 163, 510, 853), (23, 169, 518, 498), (307, 105, 701, 700), (66, 245, 614, 598), (102, 308, 702, 703), (309, 103, 705, 704), (148, 429, 871, 739), (346, 324, 774, 788), (100, 310, 706, 707), (429, 147, 738, 871), (323, 346, 788, 724), (101, 311, 708, 709), (98, 312, 710, 711), (12, 149, 493, 489), (99, 313, 712, 713), (381, 236, 758, 823), (322, 347, 789, 773), (96, 314, 714, 715), (245, 381, 823, 614), (347, 321, 723, 789), (97, 315, 716, 717), (382, 230, 601, 824), (112, 316, 718, 719), (150, 18, 479, 494), (147, 430, 872, 738), (348, 320, 772, 790), (79, 268, 643, 640), (239, 382, 824, 609), (430, 146, 492, 872), (319, 348, 790, 722), (318, 349, 791, 771), (170, 412, 854, 519), (349, 317, 720, 791), (412, 162, 508, 854), (172, 413, 855, 523), (413, 164, 512, 855), (251, 65, 602, 621), (267, 365, 807, 641), (93, 330, 729, 684), (71, 252, 622, 616), (365, 258, 630, 807), (269, 78, 642, 644), (26, 175, 527, 513), (350, 294, 679, 792), (281, 350, 792, 665), (28, 176, 528, 509), (333, 94, 682, 732), (240, 383, 825, 760), (22, 154, 501, 500), (383, 235, 607, 825), (431, 129, 464, 873), (122, 431, 873, 454), (19, 156, 503, 475), (283, 351, 793, 767), (270, 88, 648, 645), (27, 177, 529, 511), (384, 238, 759, 826), (242, 384, 826, 761), (351, 300, 770, 793), (178, 30, 566, 743), (232, 385, 827, 603), (272, 87, 646, 649), (179, 25, 515, 530), (63, 254, 623, 604), (50, 180, 531, 562), (385, 240, 760, 827), (158, 23, 498, 505), (181, 47, 536, 533), (182, 48, 744, 535), (255, 77, 625, 624), (83, 275, 655, 658), (183, 45, 540, 537), (386, 239, 609, 828), (84, 276, 657, 654), (184, 46, 534, 539), (238, 386, 828, 759), (81, 277, 659, 662), (185, 43, 544, 541), (82, 278, 661, 656), (186, 44, 538, 543), (49, 187, 545, 532), (188, 42, 542, 547), (39, 189, 549, 552), (40, 190, 551, 546), (8, 118, 448, 468), (37, 191, 553, 556), (387, 237, 608, 829), (74, 257, 628, 629), (162, 414, 856, 508), (38, 192, 555, 550), (236, 387, 829, 758), (279, 80, 660, 663), (35, 193, 557, 560), (36, 194, 559, 554), (73, 259, 632, 633), (414, 167, 741, 856), (48, 195, 561, 744), (235, 388, 830, 607), (119, 9, 447, 450), (164, 415, 857, 512), (32, 196, 563, 522), (388, 234, 757, 830), (352, 295, 681, 794), (432, 121, 735, 874), (282, 352, 794, 667), (130, 432, 874, 737), (85, 280, 664, 652), (222, 389, 831, 588), (389, 116, 444, 831), (433, 132, 467, 875), (69, 262, 635, 620), (204, 29, 526, 569), (134, 433, 875, 470), (166, 27, 511, 516), (3, 123, 456, 443), (366, 266, 639, 808), (256, 366, 808, 626), (31, 210, 571, 524), (124, 7, 449, 736), (264, 70, 618, 637), (77, 265, 638, 625), (125, 5, 451, 457), (128, 434, 876, 462), (367, 263, 636, 809), (213, 62, 575, 572), (434, 120, 452, 876), (260, 367, 809, 766), (25, 168, 517, 515), (215, 60, 579, 576), (216, 61, 573, 578), (390, 221, 586, 832), (217, 58, 583, 580), (115, 390, 832, 734), (218, 59, 577, 582), (127, 0, 445, 461), (416, 165, 514, 858), (169, 26, 513, 518), (153, 416, 858, 499), (219, 57, 581, 584), (296, 353, 795, 683), (117, 435, 877, 446), (353, 284, 669, 795), (368, 255, 624, 810), (435, 131, 466, 877), (246, 368, 810, 615), (391, 220, 754, 833), (52, 222, 588, 591), (114, 391, 833, 733), (53, 223, 590, 587), (131, 436, 878, 466), (436, 130, 737, 878), (354, 282, 667, 796), (268, 76, 627, 643), (273, 354, 796, 651), (290, 86, 650, 768), (55, 224, 592, 612), (292, 89, 670, 677), (369, 256, 626, 811), (56, 225, 593, 585), (247, 369, 811, 617), (91, 293, 678, 668), (163, 417, 859, 510), (417, 151, 495, 859), (392, 219, 584, 834), (113, 392, 834, 442), (226, 1, 460, 594), (6, 133, 469, 453), (72, 269, 644, 631), (175, 31, 524, 527), (227, 51, 589, 596), (437, 122, 454, 879), (176, 33, 520, 528), (116, 437, 879, 444), (291, 355, 797, 769), (228, 67, 755, 597), (355, 289, 676, 797), (87, 270, 645, 646), (177, 32, 522, 529), (88, 271, 647, 648), (356, 290, 768, 798), (86, 272, 649, 650), (287, 356, 798, 673), (135, 4, 455, 471), (370, 261, 634, 812), (159, 418, 860, 740), (29, 179, 530, 526), (284, 357, 799, 669), (263, 370, 812, 636), (418, 161, 507, 860), (180, 49, 532, 531), (297, 93, 684, 685), (274, 84, 654, 653), (46, 181, 533, 534), (47, 182, 535, 536), (357, 291, 769, 799), (137, 20, 477, 474), (275, 82, 656, 655), (24, 166, 516, 496), (497, 857, 415, 152), (886, 885, 884, 887), (24, 496, 884, 885), (156, 24, 885, 886), (496, 503, 887, 884), (889, 890, 891, 888), (497, 152, 889, 888), (152, 423, 890, 889), (423, 865, 891, 890)])
me_plane.use_remesh_preserve_volume = False
me_plane.use_remesh_preserve_attributes = False
me_plane.use_mirror_vertex_groups = False
me_plane.update()

# ---- objects
ob_door = bpy.data.objects.new('Door', me_plane_001)
ob_walls = bpy.data.objects.new('Walls', me_plane)
ob_lamp = bpy.data.objects.new('Lamp', light_lamp)
ob_camera = bpy.data.objects.new('Camera', cam_camera)

# ---- transforms, parenting, visibility, modifiers, constraints
ob_door.location = (0.0, 0.0, 0.0)
ob_door.lineart.crease_threshold = 0.0
ob_walls.location = (0.0, 0.0, 0.0)
ob_walls.lineart.crease_threshold = 0.0
ob_lamp.location = (4.076, 1.005, 5.904)
ob_lamp.rotation_euler = (0.6503, 0.05522, 1.866)
ob_lamp.lock_rotations_4d = False
ob_lamp.empty_display_type = 'ARROWS'
ob_lamp.color = (0.0, 0.0, 0.0, 0.0)
ob_lamp.hide_viewport = True
ob_lamp.lineart.crease_threshold = 0.0
ob_camera.location = (7.481, -6.508, 5.344)
ob_camera.rotation_euler = (1.109, 0.0, 0.8149)
ob_camera.lock_rotations_4d = False
ob_camera.empty_display_type = 'ARROWS'
ob_camera.color = (0.0, 0.0, 0.0, 0.0)
ob_camera.hide_viewport = True
ob_camera.display_type = 'WIRE'
ob_camera.lineart.crease_threshold = 0.0

# ---- collection membership
col_collection_1.objects.link(ob_door)
col_collection_1.objects.link(ob_walls)
col_collection_1.objects.link(ob_lamp)
col_collection_1.objects.link(ob_camera)

# ---- scene / render settings (as saved in the file)
scene.camera = ob_camera
scene.frame_start = 1; scene.frame_end = 250; scene.frame_set(1)
scene.render.engine = 'BLENDER_EEVEE_NEXT'
scene.render.resolution_percentage = 50
scene.render.dither_intensity = 0.0
scene.cycles.use_denoising = False
scene.cycles.samples = 128
scene.cycles.sampling_pattern = 'TABULATED_SOBOL'
scene.cycles.light_sampling_threshold = 0.0
scene.cycles.use_adaptive_sampling = False
scene.cycles.use_light_tree = False
scene.cycles.blur_glossy = 0.0
scene.cycles.sample_clamp_indirect = 0.0
scene.view_settings.view_transform = 'Standard'
bpy.context.view_layer.update()
